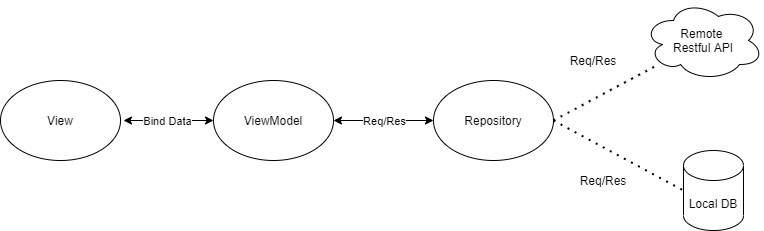

The diagram above was exported from draw.io. Its source (the exported page's mxGraphModel, read from the mxfile embedded in the PNG):
<mxGraphModel dx="1038" dy="579" grid="1" gridSize="10" guides="1" tooltips="1" connect="1" arrows="1" fold="1" page="1" pageScale="1" pageWidth="850" pageHeight="1100" math="0" shadow="0">
  <root>
    <mxCell id="0" />
    <mxCell id="1" parent="0" />
    <mxCell id="wS81lPCyZej25d_TxOUv-2" value="View" style="ellipse;whiteSpace=wrap;html=1;" parent="1" vertex="1">
      <mxGeometry x="87" y="400" width="120" height="80" as="geometry" />
    </mxCell>
    <mxCell id="wS81lPCyZej25d_TxOUv-3" value="ViewModel" style="ellipse;whiteSpace=wrap;html=1;" parent="1" vertex="1">
      <mxGeometry x="300" y="400" width="120" height="80" as="geometry" />
    </mxCell>
    <mxCell id="wS81lPCyZej25d_TxOUv-4" value="Repository" style="ellipse;whiteSpace=wrap;html=1;" parent="1" vertex="1">
      <mxGeometry x="520" y="400" width="120" height="80" as="geometry" />
    </mxCell>
    <mxCell id="wS81lPCyZej25d_TxOUv-15" value="" style="endArrow=classic;startArrow=classic;html=1;exitX=1;exitY=0.5;exitDx=0;exitDy=0;entryX=0;entryY=0.5;entryDx=0;entryDy=0;" parent="1" source="wS81lPCyZej25d_TxOUv-3" target="wS81lPCyZej25d_TxOUv-4" edge="1">
      <mxGeometry width="50" height="50" relative="1" as="geometry">
        <mxPoint x="630" y="410" as="sourcePoint" />
        <mxPoint x="680" y="360" as="targetPoint" />
      </mxGeometry>
    </mxCell>
    <mxCell id="wS81lPCyZej25d_TxOUv-27" value="Req/Res" style="edgeLabel;html=1;align=center;verticalAlign=middle;resizable=0;points=[];" parent="wS81lPCyZej25d_TxOUv-15" vertex="1" connectable="0">
      <mxGeometry x="0.276" y="-1" relative="1" as="geometry">
        <mxPoint x="-14" y="-1" as="offset" />
      </mxGeometry>
    </mxCell>
    <mxCell id="wS81lPCyZej25d_TxOUv-18" value="" style="endArrow=none;dashed=1;html=1;dashPattern=1 3;strokeWidth=2;exitX=1;exitY=0.5;exitDx=0;exitDy=0;" parent="1" source="wS81lPCyZej25d_TxOUv-4" target="wS81lPCyZej25d_TxOUv-19" edge="1">
      <mxGeometry width="50" height="50" relative="1" as="geometry">
        <mxPoint x="630" y="410" as="sourcePoint" />
        <mxPoint x="790" y="440" as="targetPoint" />
      </mxGeometry>
    </mxCell>
    <mxCell id="wS81lPCyZej25d_TxOUv-19" value="Remote &lt;br&gt;Restful API" style="ellipse;shape=cloud;whiteSpace=wrap;html=1;" parent="1" vertex="1">
      <mxGeometry x="730" y="320" width="120" height="80" as="geometry" />
    </mxCell>
    <mxCell id="wS81lPCyZej25d_TxOUv-20" value="Local DB" style="shape=cylinder3;whiteSpace=wrap;html=1;boundedLbl=1;backgroundOutline=1;size=15;" parent="1" vertex="1">
      <mxGeometry x="770" y="470" width="60" height="80" as="geometry" />
    </mxCell>
    <mxCell id="wS81lPCyZej25d_TxOUv-21" value="" style="endArrow=none;dashed=1;html=1;dashPattern=1 3;strokeWidth=2;entryX=0;entryY=0.5;entryDx=0;entryDy=0;entryPerimeter=0;" parent="1" target="wS81lPCyZej25d_TxOUv-20" edge="1">
      <mxGeometry width="50" height="50" relative="1" as="geometry">
        <mxPoint x="640" y="440" as="sourcePoint" />
        <mxPoint x="680" y="450" as="targetPoint" />
      </mxGeometry>
    </mxCell>
    <mxCell id="wS81lPCyZej25d_TxOUv-24" value="Req/Res" style="text;html=1;strokeColor=none;fillColor=none;align=center;verticalAlign=middle;whiteSpace=wrap;rounded=0;" parent="1" vertex="1">
      <mxGeometry x="660" y="370" width="40" height="20" as="geometry" />
    </mxCell>
    <mxCell id="wS81lPCyZej25d_TxOUv-41" value="Req/Res" style="text;html=1;strokeColor=none;fillColor=none;align=center;verticalAlign=middle;whiteSpace=wrap;rounded=0;" parent="1" vertex="1">
      <mxGeometry x="670" y="490" width="40" height="20" as="geometry" />
    </mxCell>
    <mxCell id="6KNpOsuS_bRr6L-2hq86-1" value="" style="endArrow=classic;startArrow=classic;html=1;entryX=0;entryY=0.5;entryDx=0;entryDy=0;" edge="1" parent="1" target="wS81lPCyZej25d_TxOUv-3">
      <mxGeometry width="50" height="50" relative="1" as="geometry">
        <mxPoint x="210" y="440" as="sourcePoint" />
        <mxPoint x="290" y="549" as="targetPoint" />
      </mxGeometry>
    </mxCell>
    <mxCell id="6KNpOsuS_bRr6L-2hq86-2" value="Bind Data" style="edgeLabel;html=1;align=center;verticalAlign=middle;resizable=0;points=[];" vertex="1" connectable="0" parent="6KNpOsuS_bRr6L-2hq86-1">
      <mxGeometry x="0.276" y="-1" relative="1" as="geometry">
        <mxPoint x="-14" y="-1" as="offset" />
      </mxGeometry>
    </mxCell>
  </root>
</mxGraphModel>